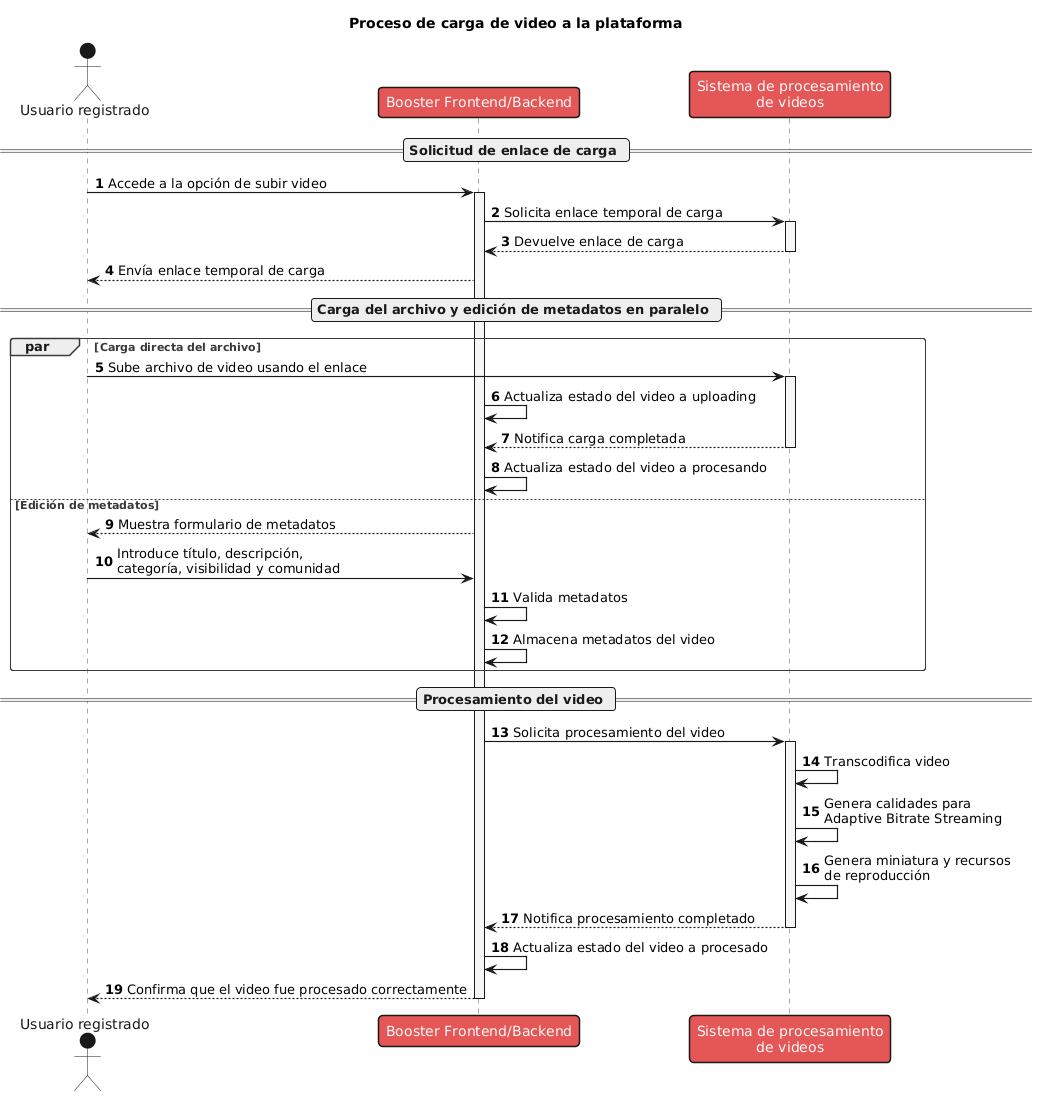

The diagram above was rendered by PlantUML. Its source (embedded in the PNG):
@startuml
!theme mars

title Proceso de carga de video a la plataforma

autonumber

skinparam BackgroundColor FFFFFF
skinparam shadowing false
skinparam RoundCorner 7
skinparam sequence {
    ParticipantPadding 25
    BoxPadding 10
    ArrowThickness 1.2
    LifeLineBorderColor #555555
    LifeLineBackgroundColor #F7F7F7
}

actor "Usuario registrado" as Usuario
participant "Booster Frontend/Backend" as Backend
participant "Sistema de procesamiento\nde videos" as Procesamiento

== Solicitud de enlace de carga ==

Usuario -> Backend: Accede a la opción de subir video
activate Backend

Backend -> Procesamiento: Solicita enlace temporal de carga
activate Procesamiento
Procesamiento --> Backend: Devuelve enlace de carga
deactivate Procesamiento

Backend --> Usuario: Envía enlace temporal de carga

== Carga del archivo y edición de metadatos en paralelo ==

par Carga directa del archivo
    Usuario -> Procesamiento: Sube archivo de video usando el enlace
    activate Procesamiento
    Backend -> Backend: Actualiza estado del video a uploading
    Procesamiento --> Backend: Notifica carga completada
    deactivate Procesamiento
    Backend -> Backend: Actualiza estado del video a procesando

else Edición de metadatos
    Backend --> Usuario: Muestra formulario de metadatos
    Usuario -> Backend: Introduce título, descripción,\ncategoría, visibilidad y comunidad
    Backend -> Backend: Valida metadatos
    Backend -> Backend: Almacena metadatos del video
end


== Procesamiento del video ==

Backend -> Procesamiento: Solicita procesamiento del video
activate Procesamiento

Procesamiento -> Procesamiento: Transcodifica video
Procesamiento -> Procesamiento: Genera calidades para\nAdaptive Bitrate Streaming
Procesamiento -> Procesamiento: Genera miniatura y recursos\nde reproducción

Procesamiento --> Backend: Notifica procesamiento completado
deactivate Procesamiento

Backend -> Backend: Actualiza estado del video a procesado
Backend --> Usuario: Confirma que el video fue procesado correctamente

deactivate Backend
@enduml